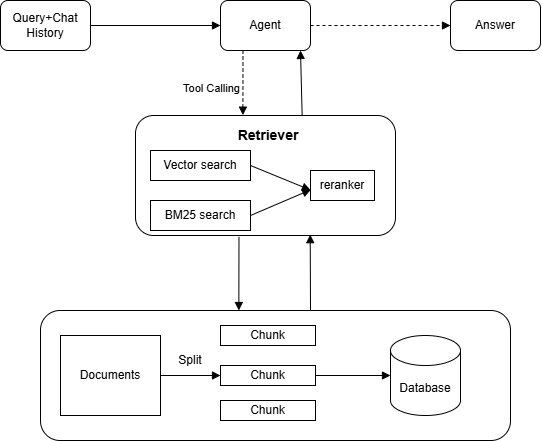

The diagram above was exported from draw.io. Its source (the exported page's mxGraphModel, read from the mxfile embedded in the PNG):
<mxGraphModel dx="1488" dy="771" grid="1" gridSize="10" guides="1" tooltips="1" connect="1" arrows="1" fold="1" page="1" pageScale="1" pageWidth="827" pageHeight="1169" math="0" shadow="0">
  <root>
    <mxCell id="0" />
    <mxCell id="1" parent="0" />
    <mxCell id="YKJkOtVgaeSxK-RpObn0-1" value="Query+Chat History" style="rounded=1;whiteSpace=wrap;html=1;" vertex="1" parent="1">
      <mxGeometry x="40" y="110" width="90" height="50" as="geometry" />
    </mxCell>
    <mxCell id="YKJkOtVgaeSxK-RpObn0-3" value="" style="rounded=1;whiteSpace=wrap;html=1;" vertex="1" parent="1">
      <mxGeometry x="80" y="420" width="470" height="130" as="geometry" />
    </mxCell>
    <mxCell id="YKJkOtVgaeSxK-RpObn0-4" value="" style="rounded=1;whiteSpace=wrap;html=1;" vertex="1" parent="1">
      <mxGeometry x="175" y="225" width="260" height="120" as="geometry" />
    </mxCell>
    <mxCell id="YKJkOtVgaeSxK-RpObn0-5" value="Agent" style="rounded=1;whiteSpace=wrap;html=1;" vertex="1" parent="1">
      <mxGeometry x="260" y="110" width="90" height="50" as="geometry" />
    </mxCell>
    <mxCell id="YKJkOtVgaeSxK-RpObn0-6" value="Answer" style="rounded=1;whiteSpace=wrap;html=1;" vertex="1" parent="1">
      <mxGeometry x="490" y="110" width="90" height="50" as="geometry" />
    </mxCell>
    <mxCell id="YKJkOtVgaeSxK-RpObn0-7" value="Vector search" style="rounded=0;whiteSpace=wrap;html=1;" vertex="1" parent="1">
      <mxGeometry x="190" y="260" width="100" height="30" as="geometry" />
    </mxCell>
    <mxCell id="YKJkOtVgaeSxK-RpObn0-8" value="BM25 search" style="rounded=0;whiteSpace=wrap;html=1;" vertex="1" parent="1">
      <mxGeometry x="190" y="310" width="100" height="30" as="geometry" />
    </mxCell>
    <mxCell id="YKJkOtVgaeSxK-RpObn0-9" value="reranker" style="rounded=0;whiteSpace=wrap;html=1;" vertex="1" parent="1">
      <mxGeometry x="350" y="280" width="64" height="30" as="geometry" />
    </mxCell>
    <mxCell id="YKJkOtVgaeSxK-RpObn0-12" value="Documents" style="rounded=0;whiteSpace=wrap;html=1;" vertex="1" parent="1">
      <mxGeometry x="100" y="445" width="100" height="80" as="geometry" />
    </mxCell>
    <mxCell id="YKJkOtVgaeSxK-RpObn0-13" value="Chunk" style="rounded=0;whiteSpace=wrap;html=1;" vertex="1" parent="1">
      <mxGeometry x="260" y="435" width="95" height="20" as="geometry" />
    </mxCell>
    <mxCell id="YKJkOtVgaeSxK-RpObn0-16" value="Chunk" style="rounded=0;whiteSpace=wrap;html=1;" vertex="1" parent="1">
      <mxGeometry x="260" y="475" width="95" height="20" as="geometry" />
    </mxCell>
    <mxCell id="YKJkOtVgaeSxK-RpObn0-17" value="Chunk" style="rounded=0;whiteSpace=wrap;html=1;" vertex="1" parent="1">
      <mxGeometry x="260" y="510" width="95" height="20" as="geometry" />
    </mxCell>
    <mxCell id="YKJkOtVgaeSxK-RpObn0-18" value="Database" style="shape=cylinder3;whiteSpace=wrap;html=1;boundedLbl=1;backgroundOutline=1;size=15;" vertex="1" parent="1">
      <mxGeometry x="430" y="445" width="70" height="80" as="geometry" />
    </mxCell>
    <mxCell id="YKJkOtVgaeSxK-RpObn0-19" value="" style="endArrow=block;html=1;rounded=0;endFill=1;exitX=1;exitY=0.5;exitDx=0;exitDy=0;entryX=0;entryY=0.5;entryDx=0;entryDy=0;" edge="1" parent="1" source="YKJkOtVgaeSxK-RpObn0-1" target="YKJkOtVgaeSxK-RpObn0-5">
      <mxGeometry width="50" height="50" relative="1" as="geometry">
        <mxPoint x="160" y="350" as="sourcePoint" />
        <mxPoint x="210" y="300" as="targetPoint" />
      </mxGeometry>
    </mxCell>
    <mxCell id="YKJkOtVgaeSxK-RpObn0-20" value="" style="endArrow=block;html=1;rounded=0;endFill=1;exitX=1;exitY=0.5;exitDx=0;exitDy=0;dashed=1;" edge="1" parent="1" source="YKJkOtVgaeSxK-RpObn0-5" target="YKJkOtVgaeSxK-RpObn0-6">
      <mxGeometry width="50" height="50" relative="1" as="geometry">
        <mxPoint x="170" y="360" as="sourcePoint" />
        <mxPoint x="220" y="310" as="targetPoint" />
      </mxGeometry>
    </mxCell>
    <mxCell id="YKJkOtVgaeSxK-RpObn0-21" value="" style="endArrow=block;html=1;rounded=0;endFill=1;exitX=0.25;exitY=1;exitDx=0;exitDy=0;entryX=0.413;entryY=-0.003;entryDx=0;entryDy=0;entryPerimeter=0;dashed=1;" edge="1" parent="1" source="YKJkOtVgaeSxK-RpObn0-5" target="YKJkOtVgaeSxK-RpObn0-4">
      <mxGeometry width="50" height="50" relative="1" as="geometry">
        <mxPoint x="180" y="370" as="sourcePoint" />
        <mxPoint x="230" y="320" as="targetPoint" />
      </mxGeometry>
    </mxCell>
    <mxCell id="YKJkOtVgaeSxK-RpObn0-31" value="Tool Calling" style="edgeLabel;html=1;align=center;verticalAlign=middle;resizable=0;points=[];" vertex="1" connectable="0" parent="YKJkOtVgaeSxK-RpObn0-21">
      <mxGeometry x="0.1345" relative="1" as="geometry">
        <mxPoint x="-32" as="offset" />
      </mxGeometry>
    </mxCell>
    <mxCell id="YKJkOtVgaeSxK-RpObn0-22" value="" style="endArrow=block;html=1;rounded=0;endFill=1;exitX=0.641;exitY=0.001;exitDx=0;exitDy=0;exitPerimeter=0;" edge="1" parent="1" source="YKJkOtVgaeSxK-RpObn0-4">
      <mxGeometry width="50" height="50" relative="1" as="geometry">
        <mxPoint x="190" y="380" as="sourcePoint" />
        <mxPoint x="340" y="160" as="targetPoint" />
      </mxGeometry>
    </mxCell>
    <mxCell id="YKJkOtVgaeSxK-RpObn0-23" value="" style="endArrow=block;html=1;rounded=0;endFill=1;exitX=0.398;exitY=1.011;exitDx=0;exitDy=0;exitPerimeter=0;entryX=0.422;entryY=0;entryDx=0;entryDy=0;entryPerimeter=0;" edge="1" parent="1" source="YKJkOtVgaeSxK-RpObn0-4" target="YKJkOtVgaeSxK-RpObn0-3">
      <mxGeometry width="50" height="50" relative="1" as="geometry">
        <mxPoint x="200" y="390" as="sourcePoint" />
        <mxPoint x="250" y="340" as="targetPoint" />
      </mxGeometry>
    </mxCell>
    <mxCell id="YKJkOtVgaeSxK-RpObn0-24" value="" style="endArrow=block;html=1;rounded=0;endFill=1;entryX=0.672;entryY=0.993;entryDx=0;entryDy=0;entryPerimeter=0;" edge="1" parent="1" target="YKJkOtVgaeSxK-RpObn0-4">
      <mxGeometry width="50" height="50" relative="1" as="geometry">
        <mxPoint x="350" y="420" as="sourcePoint" />
        <mxPoint x="260" y="350" as="targetPoint" />
      </mxGeometry>
    </mxCell>
    <mxCell id="YKJkOtVgaeSxK-RpObn0-25" value="" style="endArrow=block;html=1;rounded=0;endFill=1;exitX=1;exitY=0.5;exitDx=0;exitDy=0;entryX=0;entryY=0.5;entryDx=0;entryDy=0;" edge="1" parent="1" source="YKJkOtVgaeSxK-RpObn0-12" target="YKJkOtVgaeSxK-RpObn0-16">
      <mxGeometry width="50" height="50" relative="1" as="geometry">
        <mxPoint x="220" y="410" as="sourcePoint" />
        <mxPoint x="270" y="360" as="targetPoint" />
      </mxGeometry>
    </mxCell>
    <mxCell id="YKJkOtVgaeSxK-RpObn0-26" value="" style="endArrow=block;html=1;rounded=0;endFill=1;exitX=1;exitY=0.5;exitDx=0;exitDy=0;entryX=-0.001;entryY=0.651;entryDx=0;entryDy=0;entryPerimeter=0;" edge="1" parent="1" source="YKJkOtVgaeSxK-RpObn0-7" target="YKJkOtVgaeSxK-RpObn0-9">
      <mxGeometry width="50" height="50" relative="1" as="geometry">
        <mxPoint x="230" y="420" as="sourcePoint" />
        <mxPoint x="350" y="290" as="targetPoint" />
      </mxGeometry>
    </mxCell>
    <mxCell id="YKJkOtVgaeSxK-RpObn0-27" value="" style="endArrow=block;html=1;rounded=0;endFill=1;exitX=1;exitY=0.5;exitDx=0;exitDy=0;entryX=0;entryY=0.5;entryDx=0;entryDy=0;entryPerimeter=0;" edge="1" parent="1" source="YKJkOtVgaeSxK-RpObn0-16" target="YKJkOtVgaeSxK-RpObn0-18">
      <mxGeometry width="50" height="50" relative="1" as="geometry">
        <mxPoint x="240" y="430" as="sourcePoint" />
        <mxPoint x="290" y="380" as="targetPoint" />
      </mxGeometry>
    </mxCell>
    <mxCell id="YKJkOtVgaeSxK-RpObn0-28" value="" style="endArrow=block;html=1;rounded=0;endFill=1;exitX=1;exitY=0.75;exitDx=0;exitDy=0;entryX=1;entryY=0.75;entryDx=0;entryDy=0;" edge="1" parent="1" source="YKJkOtVgaeSxK-RpObn0-16" target="YKJkOtVgaeSxK-RpObn0-16">
      <mxGeometry width="50" height="50" relative="1" as="geometry">
        <mxPoint x="250" y="440" as="sourcePoint" />
        <mxPoint x="300" y="390" as="targetPoint" />
      </mxGeometry>
    </mxCell>
    <mxCell id="YKJkOtVgaeSxK-RpObn0-29" value="" style="endArrow=block;html=1;rounded=0;endFill=1;exitX=1;exitY=0.5;exitDx=0;exitDy=0;entryX=0.004;entryY=0.642;entryDx=0;entryDy=0;entryPerimeter=0;" edge="1" parent="1" source="YKJkOtVgaeSxK-RpObn0-8" target="YKJkOtVgaeSxK-RpObn0-9">
      <mxGeometry width="50" height="50" relative="1" as="geometry">
        <mxPoint x="240" y="430" as="sourcePoint" />
        <mxPoint x="290" y="380" as="targetPoint" />
      </mxGeometry>
    </mxCell>
    <mxCell id="YKJkOtVgaeSxK-RpObn0-30" value="&lt;b&gt;&lt;font style=&quot;font-size: 14px;&quot;&gt;Retriever&lt;/font&gt;&lt;/b&gt;" style="text;html=1;align=center;verticalAlign=middle;whiteSpace=wrap;rounded=0;" vertex="1" parent="1">
      <mxGeometry x="277.5" y="230" width="60" height="30" as="geometry" />
    </mxCell>
    <mxCell id="YKJkOtVgaeSxK-RpObn0-32" value="Split" style="text;html=1;align=center;verticalAlign=middle;whiteSpace=wrap;rounded=0;" vertex="1" parent="1">
      <mxGeometry x="200" y="455" width="60" height="30" as="geometry" />
    </mxCell>
  </root>
</mxGraphModel>